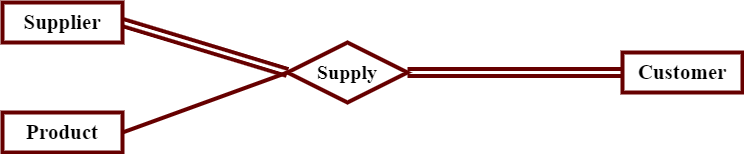

The diagram above was exported from draw.io. Its source (the exported page's mxGraphModel, read from the mxfile embedded in the PNG):
<mxGraphModel dx="1320" dy="597" grid="1" gridSize="10" guides="1" tooltips="1" connect="1" arrows="1" fold="1" page="1" pageScale="1" pageWidth="850" pageHeight="1100" math="0" shadow="0">
  <root>
    <mxCell id="0" />
    <mxCell id="1" parent="0" />
    <mxCell id="XB_I-CV2n35aKrewLSB3-1" value="&lt;font size=&quot;1&quot; face=&quot;Times New Roman&quot; style=&quot;&quot;&gt;&lt;b style=&quot;font-size: 21px;&quot;&gt;Supplier&lt;/b&gt;&lt;/font&gt;" style="whiteSpace=wrap;html=1;align=center;strokeWidth=4;strokeColor=#660000;" parent="1" vertex="1">
      <mxGeometry x="20" y="160" width="120" height="40" as="geometry" />
    </mxCell>
    <mxCell id="XB_I-CV2n35aKrewLSB3-2" value="&lt;font face=&quot;Times New Roman&quot; style=&quot;font-size: 21px;&quot;&gt;&lt;b&gt;Product&lt;/b&gt;&lt;/font&gt;" style="whiteSpace=wrap;html=1;align=center;strokeWidth=4;strokeColor=#660000;" parent="1" vertex="1">
      <mxGeometry x="20" y="270" width="120" height="40" as="geometry" />
    </mxCell>
    <mxCell id="XB_I-CV2n35aKrewLSB3-3" style="rounded=0;orthogonalLoop=1;jettySize=auto;html=1;fontSize=18;endArrow=none;endFill=0;strokeWidth=4;entryX=1;entryY=0.5;entryDx=0;entryDy=0;exitX=0;exitY=0.5;exitDx=0;exitDy=0;strokeColor=#660000;" parent="1" source="XB_I-CV2n35aKrewLSB3-5" target="XB_I-CV2n35aKrewLSB3-2" edge="1">
      <mxGeometry relative="1" as="geometry" />
    </mxCell>
    <mxCell id="XB_I-CV2n35aKrewLSB3-5" value="&lt;font style=&quot;font-size: 20px;&quot; face=&quot;Times New Roman&quot;&gt;&lt;b&gt;Supply&lt;/b&gt;&lt;/font&gt;" style="shape=rhombus;perimeter=rhombusPerimeter;whiteSpace=wrap;html=1;align=center;fontSize=18;strokeWidth=4;strokeColor=#660000;" parent="1" vertex="1">
      <mxGeometry x="305" y="200" width="120" height="60" as="geometry" />
    </mxCell>
    <mxCell id="SU6ZLd6PuROmAgUMdDr3-1" value="&lt;font face=&quot;Times New Roman&quot; style=&quot;font-size: 21px;&quot;&gt;&lt;b&gt;Customer&lt;/b&gt;&lt;/font&gt;" style="whiteSpace=wrap;html=1;align=center;strokeWidth=4;strokeColor=#660000;" parent="1" vertex="1">
      <mxGeometry x="640" y="210" width="120" height="40" as="geometry" />
    </mxCell>
    <mxCell id="aLHrF5NlkiXIwJYV4lVu-1" value="" style="shape=link;html=1;rounded=0;strokeWidth=4;exitX=1;exitY=0.5;exitDx=0;exitDy=0;entryX=0;entryY=0.5;entryDx=0;entryDy=0;strokeColor=#660000;" parent="1" source="XB_I-CV2n35aKrewLSB3-1" target="XB_I-CV2n35aKrewLSB3-5" edge="1">
      <mxGeometry relative="1" as="geometry">
        <mxPoint x="440" y="320" as="sourcePoint" />
        <mxPoint x="600" y="320" as="targetPoint" />
      </mxGeometry>
    </mxCell>
    <mxCell id="aLHrF5NlkiXIwJYV4lVu-2" value="" style="shape=link;html=1;rounded=0;strokeWidth=4;exitX=1;exitY=0.5;exitDx=0;exitDy=0;entryX=0;entryY=0.5;entryDx=0;entryDy=0;strokeColor=#660000;" parent="1" source="XB_I-CV2n35aKrewLSB3-5" target="SU6ZLd6PuROmAgUMdDr3-1" edge="1">
      <mxGeometry relative="1" as="geometry">
        <mxPoint x="450" y="330" as="sourcePoint" />
        <mxPoint x="610" y="330" as="targetPoint" />
      </mxGeometry>
    </mxCell>
  </root>
</mxGraphModel>